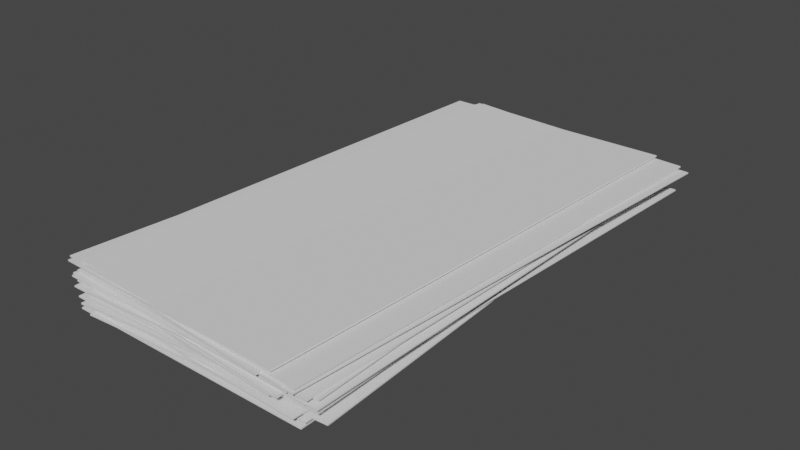 # Source: paper_stack.blend  (saved by Blender 4.2.66; exported with 4.5.12 LTS)
import bpy
from mathutils import Matrix  # noqa: F401  (used for matrix-valued properties, if any)

bpy.ops.wm.read_factory_settings(use_empty=True)
scene = bpy.context.scene
scene.name = 'Scene'

# ---- collections
col_collection = bpy.data.collections.new('Collection'); scene.collection.children.link(col_collection)

# ---- world
world_world = bpy.data.worlds.new('World'); scene.world = world_world
world_world.use_nodes = True; world_world.node_tree.nodes.clear()
_N = world_world.node_tree.nodes; _L = world_world.node_tree.links
n0 = _N.new('ShaderNodeOutputWorld'); n0.name = 'World Output'; n0.location = (300, 300)
n1 = _N.new('ShaderNodeBackground'); n1.name = 'Background'; n1.location = (10, 300)
n1.inputs[0].default_value = (0.05088, 0.05088, 0.05088, 1.0)
_L.new(n1.outputs[0], n0.inputs[0])
n0.is_active_output = True
world_world.color = (0.05088, 0.05088, 0.05088)
world_world.use_sun_shadow = False
world_world.sun_shadow_jitter_overblur = 0.0

# ---- meshes
me_plane = bpy.data.meshes.new('Plane')
me_plane.from_pydata([(-0.03989, -0.1609, 0.0007694), (0.1201, -0.1609, 0.0007694), (-0.03989, 0.1591, 0.0007694), (0.1201, 0.1591, 0.0007694), (-0.03989, -0.1609, -3.058e-05), (0.1201, -0.1609, -3.058e-05), (-0.03989, 0.1591, -3.058e-05), (0.1201, 0.1591, -3.058e-05), (-0.03141, -0.1648, 0.008397), (-0.04808, 0.1548, 0.007448), (0.1283, -0.1565, 0.01265), (-0.03139, -0.1648, 0.007597), (-0.04806, 0.1548, 0.006648), (0.1283, -0.1565, 0.01185), (0.1117, 0.1631, 0.0109), (0.1116, 0.1631, 0.0117), (-0.03814, -0.162, 0.004687), (-0.04285, 0.158, 0.004569), (0.1218, -0.1596, 0.003988), (-0.03814, -0.162, 0.003887), (-0.04285, 0.158, 0.003769), (0.1218, -0.1596, 0.003188), (0.1171, 0.1603, 0.00307), (0.1171, 0.1603, 0.00387), (-0.04003, -0.1562, 0.003798), (-0.0214, 0.1633, 0.003885), (0.1196, -0.1655, 0.008465), (-0.04001, -0.1562, 0.002998), (-0.02138, 0.1633, 0.003086), (0.1197, -0.1655, 0.007665), (0.1383, 0.154, 0.007753), (0.1383, 0.154, 0.008552), (-0.04945, -0.1552, 0.01121), (-0.02821, 0.1641, 0.01146), (0.1101, -0.1658, 0.01547), (-0.04943, -0.1552, 0.01041), (-0.02819, 0.1641, 0.01067), (0.1102, -0.1658, 0.01467), (0.1314, 0.1535, 0.01492), (0.1314, 0.1535, 0.01572), (-0.02701, -0.1648, 0.003597), (-0.04294, 0.1548, 0.002709), (0.1328, -0.1568, 0.00661), (-0.02699, -0.1648, 0.002797), (-0.04292, 0.1548, 0.001909), (0.1328, -0.1568, 0.005811), (0.1169, 0.1628, 0.004922), (0.1168, 0.1628, 0.005722), (-0.0418, -0.1605, 0.006923), (-0.04038, 0.1595, 0.006448), (0.1182, -0.1612, 0.00735), (-0.0418, -0.1605, 0.006123), (-0.04038, 0.1595, 0.005648), (0.1182, -0.1612, 0.00655), (0.1196, 0.1588, 0.006075), (0.1196, 0.1588, 0.006875), (-0.03561, -0.1597, 0.01685), (-0.03054, 0.1602, 0.01591), (0.1244, -0.1623, 0.0168), (-0.03562, -0.1597, 0.01605), (-0.03054, 0.1602, 0.01511), (0.1244, -0.1623, 0.016), (0.1294, 0.1577, 0.01506), (0.1294, 0.1577, 0.01586), (-0.02991, -0.1623, 0.01145), (-0.03481, 0.1577, 0.01047), (0.1301, -0.1598, 0.01306), (-0.0299, -0.1623, 0.01065), (-0.0348, 0.1577, 0.009668), (0.1301, -0.1598, 0.01226), (0.1252, 0.1602, 0.01128), (0.1252, 0.1602, 0.01208), (-0.05384, -0.1544, 0.01393), (-0.03019, 0.1647, 0.01343), (0.1057, -0.1662, 0.01523), (-0.05384, -0.1544, 0.01313), (-0.03018, 0.1647, 0.01263), (0.1057, -0.1662, 0.01443), (0.1294, 0.1529, 0.01394), (0.1294, 0.1529, 0.01474), (-0.0477, -0.159, 0.01651), (-0.04098, 0.161, 0.01528), (0.1123, -0.1623, 0.01696), (-0.04769, -0.159, 0.01571), (-0.04098, 0.1609, 0.01448), (0.1123, -0.1623, 0.01616), (0.119, 0.1576, 0.01492), (0.119, 0.1576, 0.01572), (-0.04296, -0.1614, 0.01305), (-0.04561, 0.1586, 0.0127), (0.117, -0.1601, 0.01384), (-0.04295, -0.1614, 0.01225), (-0.04561, 0.1586, 0.0119), (0.117, -0.1601, 0.01304), (0.1144, 0.1599, 0.01269), (0.1144, 0.1599, 0.01349), (-0.03765, -0.1548, 0.01895), (-0.01359, 0.1643, 0.01862), (0.1218, -0.1668, 0.02346), (-0.03763, -0.1548, 0.01815), (-0.01357, 0.1643, 0.01782), (0.1219, -0.1668, 0.02266), (0.1459, 0.1523, 0.02233), (0.1459, 0.1523, 0.02313), (-0.05864, -0.1518, 0.02147), (-0.02601, 0.1666, 0.02128), (0.1005, -0.1681, 0.02472), (-0.05863, -0.1518, 0.02067), (-0.026, 0.1666, 0.02048), (0.1005, -0.1681, 0.02392), (0.1331, 0.1503, 0.02373), (0.1331, 0.1503, 0.02453), (-0.03292, -0.1588, 0.01649), (-0.02373, 0.1611, 0.01537), (0.127, -0.1634, 0.02035), (-0.0329, -0.1588, 0.01569), (-0.02372, 0.1611, 0.01457), (0.127, -0.1634, 0.01955), (0.1362, 0.1565, 0.01843), (0.1362, 0.1565, 0.01923), (-0.03016, -0.1631, 0.01531), (-0.03869, 0.1568, 0.01519), (0.1297, -0.1588, 0.01945), (-0.03014, -0.1631, 0.01451), (-0.03867, 0.1568, 0.01439), (0.1298, -0.1588, 0.01865), (0.1212, 0.1611, 0.01853), (0.1212, 0.1611, 0.01933), (-0.02827, -0.1605, 0.01639), (-0.02558, 0.1594, 0.01625), (0.1317, -0.1619, 0.01663), (-0.02827, -0.1605, 0.01559), (-0.02558, 0.1594, 0.01545), (0.1317, -0.1619, 0.01583), (0.1344, 0.1581, 0.0157), (0.1344, 0.1581, 0.0165), (-0.04927, -0.1544, 0.0173), (-0.02526, 0.1647, 0.01661), (0.1103, -0.1665, 0.01648), (-0.04927, -0.1544, 0.0165), (-0.02526, 0.1647, 0.01581), (0.1103, -0.1665, 0.01568), (0.1343, 0.1526, 0.015), (0.1343, 0.1526, 0.0158), (-0.04436, -0.154, 0.02487), (-0.01823, 0.165, 0.02406), (0.1151, -0.167, 0.02395), (-0.04437, -0.154, 0.02407), (-0.01823, 0.1649, 0.02326), (0.1151, -0.167, 0.02315), (0.1412, 0.1519, 0.02234), (0.1412, 0.1519, 0.02314), (-0.03816, -0.1564, 0.02468), (-0.02019, 0.1631, 0.02457), (0.1216, -0.1654, 0.02498), (-0.03816, -0.1564, 0.02388), (-0.02018, 0.1631, 0.02377), (0.1216, -0.1654, 0.02418), (0.1396, 0.1541, 0.02406), (0.1396, 0.1541, 0.02486), (-0.05349, -0.1564, 0.02261), (-0.03738, 0.1632, 0.02223), (0.1062, -0.1645, 0.02732), (-0.05347, -0.1564, 0.02181), (-0.03736, 0.1632, 0.02143), (0.1063, -0.1645, 0.02652), (0.1224, 0.1551, 0.02615), (0.1223, 0.1551, 0.02695), (-0.04396, -0.1566, 0.01583), (-0.02746, 0.163, 0.01529), (0.1158, -0.1648, 0.0205), (-0.04394, -0.1566, 0.01503), (-0.02744, 0.163, 0.01449), (0.1158, -0.1648, 0.0197), (0.1323, 0.1547, 0.01916), (0.1323, 0.1547, 0.01996)], [], [(0, 1, 3, 2), (4, 6, 7, 5), (0, 2, 6, 4), (1, 0, 4, 5), (3, 1, 5, 7), (2, 3, 7, 6), (8, 9, 12, 11), (8, 10, 15, 9), (10, 8, 11, 13), (11, 12, 14, 13), (15, 10, 13, 14), (9, 15, 14, 12), (16, 17, 20, 19), (16, 18, 23, 17), (18, 16, 19, 21), (19, 20, 22, 21), (23, 18, 21, 22), (17, 23, 22, 20), (24, 25, 28, 27), (24, 26, 31, 25), (26, 24, 27, 29), (27, 28, 30, 29), (31, 26, 29, 30), (25, 31, 30, 28), (32, 33, 36, 35), (32, 34, 39, 33), (34, 32, 35, 37), (35, 36, 38, 37), (39, 34, 37, 38), (33, 39, 38, 36), (40, 41, 44, 43), (40, 42, 47, 41), (42, 40, 43, 45), (43, 44, 46, 45), (47, 42, 45, 46), (41, 47, 46, 44), (48, 49, 52, 51), (48, 50, 55, 49), (50, 48, 51, 53), (51, 52, 54, 53), (55, 50, 53, 54), (49, 55, 54, 52), (56, 57, 60, 59), (56, 58, 63, 57), (58, 56, 59, 61), (59, 60, 62, 61), (63, 58, 61, 62), (57, 63, 62, 60), (64, 65, 68, 67), (64, 66, 71, 65), (66, 64, 67, 69), (67, 68, 70, 69), (71, 66, 69, 70), (65, 71, 70, 68), (72, 73, 76, 75), (72, 74, 79, 73), (74, 72, 75, 77), (75, 76, 78, 77), (79, 74, 77, 78), (73, 79, 78, 76), (80, 81, 84, 83), (80, 82, 87, 81), (82, 80, 83, 85), (83, 84, 86, 85), (87, 82, 85, 86), (81, 87, 86, 84), (88, 89, 92, 91), (88, 90, 95, 89), (90, 88, 91, 93), (91, 92, 94, 93), (95, 90, 93, 94), (89, 95, 94, 92), (96, 97, 100, 99), (96, 98, 103, 97), (98, 96, 99, 101), (99, 100, 102, 101), (103, 98, 101, 102), (97, 103, 102, 100), (104, 105, 108, 107), (104, 106, 111, 105), (106, 104, 107, 109), (107, 108, 110, 109), (111, 106, 109, 110), (105, 111, 110, 108), (112, 113, 116, 115), (112, 114, 119, 113), (114, 112, 115, 117), (115, 116, 118, 117), (119, 114, 117, 118), (113, 119, 118, 116), (120, 121, 124, 123), (120, 122, 127, 121), (122, 120, 123, 125), (123, 124, 126, 125), (127, 122, 125, 126), (121, 127, 126, 124), (128, 129, 132, 131), (128, 130, 135, 129), (130, 128, 131, 133), (131, 132, 134, 133), (135, 130, 133, 134), (129, 135, 134, 132), (136, 137, 140, 139), (136, 138, 143, 137), (138, 136, 139, 141), (139, 140, 142, 141), (143, 138, 141, 142), (137, 143, 142, 140), (144, 145, 148, 147), (144, 146, 151, 145), (146, 144, 147, 149), (147, 148, 150, 149), (151, 146, 149, 150), (145, 151, 150, 148), (152, 153, 156, 155), (152, 154, 159, 153), (154, 152, 155, 157), (155, 156, 158, 157), (159, 154, 157, 158), (153, 159, 158, 156), (160, 161, 164, 163), (160, 162, 167, 161), (162, 160, 163, 165), (163, 164, 166, 165), (167, 162, 165, 166), (161, 167, 166, 164), (168, 169, 172, 171), (168, 170, 175, 169), (170, 168, 171, 173), (171, 172, 174, 173), (175, 170, 173, 174), (169, 175, 174, 172)])
_uv = me_plane.uv_layers.new(name='UVMap')
_uv.uv.foreach_set('vector', [0.0, 0.0, 1.0, 0.0, 1.0, 1.0, 0.0, 1.0, 0.0, 0.0, 0.0, 1.0, 1.0, 1.0, 1.0, 0.0, 0.0, 0.0, 0.0, 1.0, 0.0, 1.0, 0.0, 0.0, 1.0, 0.0, 0.0, 0.0, 0.0, 0.0, 1.0, 0.0, 1.0, 1.0, 1.0, 0.0, 1.0, 0.0, 1.0, 1.0, 0.0, 1.0, 1.0, 1.0, 1.0, 1.0, 0.0, 1.0, 0.0, 0.0, 0.0, 1.0, 0.0, 1.0, 0.0, 0.0, 0.0, 0.0, 1.0, 0.0, 1.0, 1.0, 0.0, 1.0, 1.0, 0.0, 0.0, 0.0, 0.0, 0.0, 1.0, 0.0, 0.0, 0.0, 0.0, 1.0, 1.0, 1.0, 1.0, 0.0, 1.0, 1.0, 1.0, 0.0, 1.0, 0.0, 1.0, 1.0, 0.0, 1.0, 1.0, 1.0, 1.0, 1.0, 0.0, 1.0, 0.0, 0.0, 0.0, 1.0, 0.0, 1.0, 0.0, 0.0, 0.0, 0.0, 1.0, 0.0, 1.0, 1.0, 0.0, 1.0, 1.0, 0.0, 0.0, 0.0, 0.0, 0.0, 1.0, 0.0, 0.0, 0.0, 0.0, 1.0, 1.0, 1.0, 1.0, 0.0, 1.0, 1.0, 1.0, 0.0, 1.0, 0.0, 1.0, 1.0, 0.0, 1.0, 1.0, 1.0, 1.0, 1.0, 0.0, 1.0, 0.0, 0.0, 0.0, 1.0, 0.0, 1.0, 0.0, 0.0, 0.0, 0.0, 1.0, 0.0, 1.0, 1.0, 0.0, 1.0, 1.0, 0.0, 0.0, 0.0, 0.0, 0.0, 1.0, 0.0, 0.0, 0.0, 0.0, 1.0, 1.0, 1.0, 1.0, 0.0, 1.0, 1.0, 1.0, 0.0, 1.0, 0.0, 1.0, 1.0, 0.0, 1.0, 1.0, 1.0, 1.0, 1.0, 0.0, 1.0, 0.0, 0.0, 0.0, 1.0, 0.0, 1.0, 0.0, 0.0, 0.0, 0.0, 1.0, 0.0, 1.0, 1.0, 0.0, 1.0, 1.0, 0.0, 0.0, 0.0, 0.0, 0.0, 1.0, 0.0, 0.0, 0.0, 0.0, 1.0, 1.0, 1.0, 1.0, 0.0, 1.0, 1.0, 1.0, 0.0, 1.0, 0.0, 1.0, 1.0, 0.0, 1.0, 1.0, 1.0, 1.0, 1.0, 0.0, 1.0, 0.0, 0.0, 0.0, 1.0, 0.0, 1.0, 0.0, 0.0, 0.0, 0.0, 1.0, 0.0, 1.0, 1.0, 0.0, 1.0, 1.0, 0.0, 0.0, 0.0, 0.0, 0.0, 1.0, 0.0, 0.0, 0.0, 0.0, 1.0, 1.0, 1.0, 1.0, 0.0, 1.0, 1.0, 1.0, 0.0, 1.0, 0.0, 1.0, 1.0, 0.0, 1.0, 1.0, 1.0, 1.0, 1.0, 0.0, 1.0, 0.0, 0.0, 0.0, 1.0, 0.0, 1.0, 0.0, 0.0, 0.0, 0.0, 1.0, 0.0, 1.0, 1.0, 0.0, 1.0, 1.0, 0.0, 0.0, 0.0, 0.0, 0.0, 1.0, 0.0, 0.0, 0.0, 0.0, 1.0, 1.0, 1.0, 1.0, 0.0, 1.0, 1.0, 1.0, 0.0, 1.0, 0.0, 1.0, 1.0, 0.0, 1.0, 1.0, 1.0, 1.0, 1.0, 0.0, 1.0, 0.0, 0.0, 0.0, 1.0, 0.0, 1.0, 0.0, 0.0, 0.0, 0.0, 1.0, 0.0, 1.0, 1.0, 0.0, 1.0, 1.0, 0.0, 0.0, 0.0, 0.0, 0.0, 1.0, 0.0, 0.0, 0.0, 0.0, 1.0, 1.0, 1.0, 1.0, 0.0, 1.0, 1.0, 1.0, 0.0, 1.0, 0.0, 1.0, 1.0, 0.0, 1.0, 1.0, 1.0, 1.0, 1.0, 0.0, 1.0, 0.0, 0.0, 0.0, 1.0, 0.0, 1.0, 0.0, 0.0, 0.0, 0.0, 1.0, 0.0, 1.0, 1.0, 0.0, 1.0, 1.0, 0.0, 0.0, 0.0, 0.0, 0.0, 1.0, 0.0, 0.0, 0.0, 0.0, 1.0, 1.0, 1.0, 1.0, 0.0, 1.0, 1.0, 1.0, 0.0, 1.0, 0.0, 1.0, 1.0, 0.0, 1.0, 1.0, 1.0, 1.0, 1.0, 0.0, 1.0, 0.0, 0.0, 0.0, 1.0, 0.0, 1.0, 0.0, 0.0, 0.0, 0.0, 1.0, 0.0, 1.0, 1.0, 0.0, 1.0, 1.0, 0.0, 0.0, 0.0, 0.0, 0.0, 1.0, 0.0, 0.0, 0.0, 0.0, 1.0, 1.0, 1.0, 1.0, 0.0, 1.0, 1.0, 1.0, 0.0, 1.0, 0.0, 1.0, 1.0, 0.0, 1.0, 1.0, 1.0, 1.0, 1.0, 0.0, 1.0, 0.0, 0.0, 0.0, 1.0, 0.0, 1.0, 0.0, 0.0, 0.0, 0.0, 1.0, 0.0, 1.0, 1.0, 0.0, 1.0, 1.0, 0.0, 0.0, 0.0, 0.0, 0.0, 1.0, 0.0, 0.0, 0.0, 0.0, 1.0, 1.0, 1.0, 1.0, 0.0, 1.0, 1.0, 1.0, 0.0, 1.0, 0.0, 1.0, 1.0, 0.0, 1.0, 1.0, 1.0, 1.0, 1.0, 0.0, 1.0, 0.0, 0.0, 0.0, 1.0, 0.0, 1.0, 0.0, 0.0, 0.0, 0.0, 1.0, 0.0, 1.0, 1.0, 0.0, 1.0, 1.0, 0.0, 0.0, 0.0, 0.0, 0.0, 1.0, 0.0, 0.0, 0.0, 0.0, 1.0, 1.0, 1.0, 1.0, 0.0, 1.0, 1.0, 1.0, 0.0, 1.0, 0.0, 1.0, 1.0, 0.0, 1.0, 1.0, 1.0, 1.0, 1.0, 0.0, 1.0, 0.0, 0.0, 0.0, 1.0, 0.0, 1.0, 0.0, 0.0, 0.0, 0.0, 1.0, 0.0, 1.0, 1.0, 0.0, 1.0, 1.0, 0.0, 0.0, 0.0, 0.0, 0.0, 1.0, 0.0, 0.0, 0.0, 0.0, 1.0, 1.0, 1.0, 1.0, 0.0, 1.0, 1.0, 1.0, 0.0, 1.0, 0.0, 1.0, 1.0, 0.0, 1.0, 1.0, 1.0, 1.0, 1.0, 0.0, 1.0, 0.0, 0.0, 0.0, 1.0, 0.0, 1.0, 0.0, 0.0, 0.0, 0.0, 1.0, 0.0, 1.0, 1.0, 0.0, 1.0, 1.0, 0.0, 0.0, 0.0, 0.0, 0.0, 1.0, 0.0, 0.0, 0.0, 0.0, 1.0, 1.0, 1.0, 1.0, 0.0, 1.0, 1.0, 1.0, 0.0, 1.0, 0.0, 1.0, 1.0, 0.0, 1.0, 1.0, 1.0, 1.0, 1.0, 0.0, 1.0, 0.0, 0.0, 0.0, 1.0, 0.0, 1.0, 0.0, 0.0, 0.0, 0.0, 1.0, 0.0, 1.0, 1.0, 0.0, 1.0, 1.0, 0.0, 0.0, 0.0, 0.0, 0.0, 1.0, 0.0, 0.0, 0.0, 0.0, 1.0, 1.0, 1.0, 1.0, 0.0, 1.0, 1.0, 1.0, 0.0, 1.0, 0.0, 1.0, 1.0, 0.0, 1.0, 1.0, 1.0, 1.0, 1.0, 0.0, 1.0, 0.0, 0.0, 0.0, 1.0, 0.0, 1.0, 0.0, 0.0, 0.0, 0.0, 1.0, 0.0, 1.0, 1.0, 0.0, 1.0, 1.0, 0.0, 0.0, 0.0, 0.0, 0.0, 1.0, 0.0, 0.0, 0.0, 0.0, 1.0, 1.0, 1.0, 1.0, 0.0, 1.0, 1.0, 1.0, 0.0, 1.0, 0.0, 1.0, 1.0, 0.0, 1.0, 1.0, 1.0, 1.0, 1.0, 0.0, 1.0, 0.0, 0.0, 0.0, 1.0, 0.0, 1.0, 0.0, 0.0, 0.0, 0.0, 1.0, 0.0, 1.0, 1.0, 0.0, 1.0, 1.0, 0.0, 0.0, 0.0, 0.0, 0.0, 1.0, 0.0, 0.0, 0.0, 0.0, 1.0, 1.0, 1.0, 1.0, 0.0, 1.0, 1.0, 1.0, 0.0, 1.0, 0.0, 1.0, 1.0, 0.0, 1.0, 1.0, 1.0, 1.0, 1.0, 0.0, 1.0, 0.0, 0.0, 0.0, 1.0, 0.0, 1.0, 0.0, 0.0, 0.0, 0.0, 1.0, 0.0, 1.0, 1.0, 0.0, 1.0, 1.0, 0.0, 0.0, 0.0, 0.0, 0.0, 1.0, 0.0, 0.0, 0.0, 0.0, 1.0, 1.0, 1.0, 1.0, 0.0, 1.0, 1.0, 1.0, 0.0, 1.0, 0.0, 1.0, 1.0, 0.0, 1.0, 1.0, 1.0, 1.0, 1.0, 0.0, 1.0, 0.0, 0.0, 0.0, 1.0, 0.0, 1.0, 0.0, 0.0, 0.0, 0.0, 1.0, 0.0, 1.0, 1.0, 0.0, 1.0, 1.0, 0.0, 0.0, 0.0, 0.0, 0.0, 1.0, 0.0, 0.0, 0.0, 0.0, 1.0, 1.0, 1.0, 1.0, 0.0, 1.0, 1.0, 1.0, 0.0, 1.0, 0.0, 1.0, 1.0, 0.0, 1.0, 1.0, 1.0, 1.0, 1.0, 0.0, 1.0, 0.0, 0.0, 0.0, 1.0, 0.0, 1.0, 0.0, 0.0, 0.0, 0.0, 1.0, 0.0, 1.0, 1.0, 0.0, 1.0, 1.0, 0.0, 0.0, 0.0, 0.0, 0.0, 1.0, 0.0, 0.0, 0.0, 0.0, 1.0, 1.0, 1.0, 1.0, 0.0, 1.0, 1.0, 1.0, 0.0, 1.0, 0.0, 1.0, 1.0, 0.0, 1.0, 1.0, 1.0, 1.0, 1.0, 0.0, 1.0, 0.0, 0.0, 0.0, 1.0, 0.0, 1.0, 0.0, 0.0, 0.0, 0.0, 1.0, 0.0, 1.0, 1.0, 0.0, 1.0, 1.0, 0.0, 0.0, 0.0, 0.0, 0.0, 1.0, 0.0, 0.0, 0.0, 0.0, 1.0, 1.0, 1.0, 1.0, 0.0, 1.0, 1.0, 1.0, 0.0, 1.0, 0.0, 1.0, 1.0, 0.0, 1.0, 1.0, 1.0, 1.0, 1.0, 0.0, 1.0, 0.0, 0.0, 0.0, 1.0, 0.0, 1.0, 0.0, 0.0, 0.0, 0.0, 1.0, 0.0, 1.0, 1.0, 0.0, 1.0, 1.0, 0.0, 0.0, 0.0, 0.0, 0.0, 1.0, 0.0, 0.0, 0.0, 0.0, 1.0, 1.0, 1.0, 1.0, 0.0, 1.0, 1.0, 1.0, 0.0, 1.0, 0.0, 1.0, 1.0, 0.0, 1.0, 1.0, 1.0, 1.0, 1.0, 0.0, 1.0])
me_plane.use_remesh_fix_poles = True
me_plane.use_remesh_preserve_attributes = False
me_plane.update()

# ---- objects
ob_paperstack = bpy.data.objects.new('PaperStack', me_plane)

# ---- transforms, parenting, visibility, modifiers, constraints
ob_paperstack.location = (0.0, 0.0, 0.0)

# ---- collection membership
col_collection.objects.link(ob_paperstack)

# ---- scene / render settings (as saved in the file)
scene.frame_start = 1; scene.frame_end = 250; scene.frame_set(1)
scene.render.engine = 'BLENDER_EEVEE_NEXT'
scene.cycles.sampling_pattern = 'TABULATED_SOBOL'
scene.cycles.use_light_tree = False
scene.view_settings.view_transform = 'Filmic'
bpy.context.view_layer.update()

# ---- added for rendering (the .blend has no active camera and no usable light): camera, sun
cam_auto = bpy.data.cameras.new('AutoCamera')
cam_auto.lens = 50.0
cam_auto.sensor_width = 36.0
cam_auto.clip_end = 1000.0
ob_auto_camera = bpy.data.objects.new('AutoCamera', cam_auto)
scene.collection.objects.link(ob_auto_camera)
ob_auto_camera.location = (0.407405, -0.437259, 0.30466)
ob_auto_camera.rotation_euler = (1.09748, -7.21219e-08, 0.694738)
scene.camera = ob_auto_camera
light_auto_sun = bpy.data.lights.new('AutoSun', 'SUN')
light_auto_sun.energy = 3.0
light_auto_sun.angle = 0.0523599
ob_auto_sun = bpy.data.objects.new('AutoSun', light_auto_sun)
scene.collection.objects.link(ob_auto_sun)
ob_auto_sun.rotation_euler = (0.872665, 0.174533, 0.523599)
bpy.context.view_layer.update()
